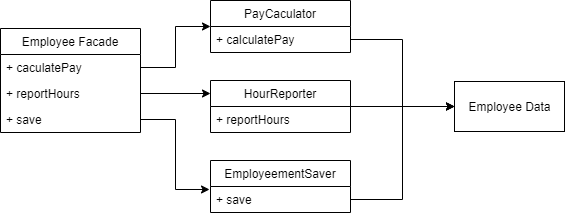

The diagram above was exported from draw.io. Its source (the exported page's mxGraphModel, read from the mxfile embedded in the PNG):
<mxGraphModel dx="1422" dy="705" grid="1" gridSize="10" guides="1" tooltips="1" connect="1" arrows="1" fold="1" page="1" pageScale="1" pageWidth="827" pageHeight="1169" math="0" shadow="0">
  <root>
    <mxCell id="0" />
    <mxCell id="1" parent="0" />
    <mxCell id="tJDdBK73tvBEtOOINhfZ-1" value="PayCaculator" style="swimlane;fontStyle=0;childLayout=stackLayout;horizontal=1;startSize=26;fillColor=none;horizontalStack=0;resizeParent=1;resizeParentMax=0;resizeLast=0;collapsible=1;marginBottom=0;" vertex="1" parent="1">
      <mxGeometry x="260" y="50" width="140" height="52" as="geometry" />
    </mxCell>
    <mxCell id="tJDdBK73tvBEtOOINhfZ-2" value="+ calculatePay" style="text;strokeColor=none;fillColor=none;align=left;verticalAlign=top;spacingLeft=4;spacingRight=4;overflow=hidden;rotatable=0;points=[[0,0.5],[1,0.5]];portConstraint=eastwest;" vertex="1" parent="tJDdBK73tvBEtOOINhfZ-1">
      <mxGeometry y="26" width="140" height="26" as="geometry" />
    </mxCell>
    <mxCell id="tJDdBK73tvBEtOOINhfZ-3" value="EmployeementSaver" style="swimlane;fontStyle=0;childLayout=stackLayout;horizontal=1;startSize=26;fillColor=none;horizontalStack=0;resizeParent=1;resizeParentMax=0;resizeLast=0;collapsible=1;marginBottom=0;" vertex="1" parent="1">
      <mxGeometry x="260" y="210" width="140" height="52" as="geometry" />
    </mxCell>
    <mxCell id="tJDdBK73tvBEtOOINhfZ-4" value="+ save" style="text;strokeColor=none;fillColor=none;align=left;verticalAlign=top;spacingLeft=4;spacingRight=4;overflow=hidden;rotatable=0;points=[[0,0.5],[1,0.5]];portConstraint=eastwest;" vertex="1" parent="tJDdBK73tvBEtOOINhfZ-3">
      <mxGeometry y="26" width="140" height="26" as="geometry" />
    </mxCell>
    <mxCell id="tJDdBK73tvBEtOOINhfZ-5" style="edgeStyle=orthogonalEdgeStyle;rounded=0;orthogonalLoop=1;jettySize=auto;html=1;entryX=0;entryY=0.5;entryDx=0;entryDy=0;" edge="1" parent="1" source="tJDdBK73tvBEtOOINhfZ-6" target="tJDdBK73tvBEtOOINhfZ-8">
      <mxGeometry relative="1" as="geometry" />
    </mxCell>
    <mxCell id="tJDdBK73tvBEtOOINhfZ-6" value="HourReporter" style="swimlane;fontStyle=0;childLayout=stackLayout;horizontal=1;startSize=26;fillColor=none;horizontalStack=0;resizeParent=1;resizeParentMax=0;resizeLast=0;collapsible=1;marginBottom=0;" vertex="1" parent="1">
      <mxGeometry x="260" y="130" width="140" height="52" as="geometry" />
    </mxCell>
    <mxCell id="tJDdBK73tvBEtOOINhfZ-7" value="+ reportHours" style="text;strokeColor=none;fillColor=none;align=left;verticalAlign=top;spacingLeft=4;spacingRight=4;overflow=hidden;rotatable=0;points=[[0,0.5],[1,0.5]];portConstraint=eastwest;" vertex="1" parent="tJDdBK73tvBEtOOINhfZ-6">
      <mxGeometry y="26" width="140" height="26" as="geometry" />
    </mxCell>
    <mxCell id="tJDdBK73tvBEtOOINhfZ-8" value="Employee Data" style="html=1;" vertex="1" parent="1">
      <mxGeometry x="504" y="131" width="110" height="50" as="geometry" />
    </mxCell>
    <mxCell id="tJDdBK73tvBEtOOINhfZ-9" style="edgeStyle=orthogonalEdgeStyle;rounded=0;orthogonalLoop=1;jettySize=auto;html=1;entryX=0;entryY=0.5;entryDx=0;entryDy=0;" edge="1" parent="1" source="tJDdBK73tvBEtOOINhfZ-2" target="tJDdBK73tvBEtOOINhfZ-8">
      <mxGeometry relative="1" as="geometry" />
    </mxCell>
    <mxCell id="tJDdBK73tvBEtOOINhfZ-10" style="edgeStyle=orthogonalEdgeStyle;rounded=0;orthogonalLoop=1;jettySize=auto;html=1;entryX=0;entryY=0.5;entryDx=0;entryDy=0;" edge="1" parent="1" source="tJDdBK73tvBEtOOINhfZ-4" target="tJDdBK73tvBEtOOINhfZ-8">
      <mxGeometry relative="1" as="geometry" />
    </mxCell>
    <mxCell id="tJDdBK73tvBEtOOINhfZ-11" value="Employee Facade" style="swimlane;fontStyle=0;childLayout=stackLayout;horizontal=1;startSize=26;fillColor=none;horizontalStack=0;resizeParent=1;resizeParentMax=0;resizeLast=0;collapsible=1;marginBottom=0;" vertex="1" parent="1">
      <mxGeometry x="50" y="78" width="140" height="104" as="geometry" />
    </mxCell>
    <mxCell id="tJDdBK73tvBEtOOINhfZ-12" value="+ caculatePay" style="text;strokeColor=none;fillColor=none;align=left;verticalAlign=top;spacingLeft=4;spacingRight=4;overflow=hidden;rotatable=0;points=[[0,0.5],[1,0.5]];portConstraint=eastwest;" vertex="1" parent="tJDdBK73tvBEtOOINhfZ-11">
      <mxGeometry y="26" width="140" height="26" as="geometry" />
    </mxCell>
    <mxCell id="tJDdBK73tvBEtOOINhfZ-13" value="+ reportHours" style="text;strokeColor=none;fillColor=none;align=left;verticalAlign=top;spacingLeft=4;spacingRight=4;overflow=hidden;rotatable=0;points=[[0,0.5],[1,0.5]];portConstraint=eastwest;" vertex="1" parent="tJDdBK73tvBEtOOINhfZ-11">
      <mxGeometry y="52" width="140" height="26" as="geometry" />
    </mxCell>
    <mxCell id="tJDdBK73tvBEtOOINhfZ-14" value="+ save" style="text;strokeColor=none;fillColor=none;align=left;verticalAlign=top;spacingLeft=4;spacingRight=4;overflow=hidden;rotatable=0;points=[[0,0.5],[1,0.5]];portConstraint=eastwest;" vertex="1" parent="tJDdBK73tvBEtOOINhfZ-11">
      <mxGeometry y="78" width="140" height="26" as="geometry" />
    </mxCell>
    <mxCell id="tJDdBK73tvBEtOOINhfZ-15" style="edgeStyle=orthogonalEdgeStyle;rounded=0;orthogonalLoop=1;jettySize=auto;html=1;entryX=0;entryY=0.25;entryDx=0;entryDy=0;" edge="1" parent="1" source="tJDdBK73tvBEtOOINhfZ-13" target="tJDdBK73tvBEtOOINhfZ-6">
      <mxGeometry relative="1" as="geometry" />
    </mxCell>
    <mxCell id="tJDdBK73tvBEtOOINhfZ-16" style="edgeStyle=orthogonalEdgeStyle;rounded=0;orthogonalLoop=1;jettySize=auto;html=1;entryX=0;entryY=0.5;entryDx=0;entryDy=0;" edge="1" parent="1" source="tJDdBK73tvBEtOOINhfZ-12" target="tJDdBK73tvBEtOOINhfZ-1">
      <mxGeometry relative="1" as="geometry" />
    </mxCell>
    <mxCell id="tJDdBK73tvBEtOOINhfZ-17" style="edgeStyle=orthogonalEdgeStyle;rounded=0;orthogonalLoop=1;jettySize=auto;html=1;entryX=-0.007;entryY=0.115;entryDx=0;entryDy=0;entryPerimeter=0;" edge="1" parent="1" source="tJDdBK73tvBEtOOINhfZ-14" target="tJDdBK73tvBEtOOINhfZ-4">
      <mxGeometry relative="1" as="geometry" />
    </mxCell>
  </root>
</mxGraphModel>